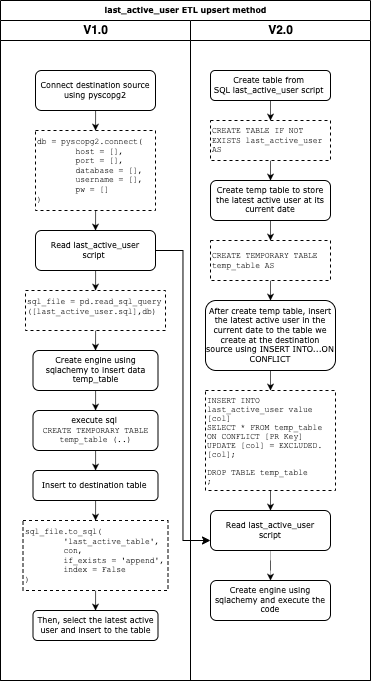

The diagram above was exported from draw.io. Its source (the exported page's mxGraphModel, read from the mxfile embedded in the PNG):
<mxGraphModel dx="1311" dy="936" grid="1" gridSize="10" guides="1" tooltips="1" connect="1" arrows="1" fold="1" page="1" pageScale="1" pageWidth="1100" pageHeight="850" background="none" math="0" shadow="0">
  <root>
    <mxCell id="0" />
    <mxCell id="1" parent="0" />
    <mxCell id="77e6c97f196da883-1" value="last_active_user ETL upsert method" style="swimlane;html=1;childLayout=stackLayout;startSize=20;rounded=0;shadow=0;labelBackgroundColor=none;strokeWidth=1;fontFamily=Verdana;fontSize=8;align=center;" parent="1" vertex="1">
      <mxGeometry x="365" y="40" width="370" height="680" as="geometry">
        <mxRectangle x="370" y="40" width="60" height="20" as="alternateBounds" />
      </mxGeometry>
    </mxCell>
    <mxCell id="77e6c97f196da883-2" value="V1.0" style="swimlane;html=1;startSize=20;verticalAlign=middle;" parent="77e6c97f196da883-1" vertex="1">
      <mxGeometry y="20" width="190" height="660" as="geometry" />
    </mxCell>
    <mxCell id="sHSdaeR15oTPpigQ8m_5-28" style="edgeStyle=orthogonalEdgeStyle;rounded=0;orthogonalLoop=1;jettySize=auto;html=1;strokeWidth=0.3;fontFamily=Courier New;fontSize=8;" edge="1" parent="77e6c97f196da883-2" source="sHSdaeR15oTPpigQ8m_5-15" target="sHSdaeR15oTPpigQ8m_5-16">
      <mxGeometry relative="1" as="geometry" />
    </mxCell>
    <mxCell id="sHSdaeR15oTPpigQ8m_5-15" value="Read last_active_user &lt;br&gt;script&amp;nbsp;" style="rounded=1;whiteSpace=wrap;html=1;shadow=0;labelBackgroundColor=none;strokeWidth=1;fontFamily=Verdana;fontSize=8;align=center;" vertex="1" parent="77e6c97f196da883-2">
      <mxGeometry x="35" y="210" width="120" height="40" as="geometry" />
    </mxCell>
    <mxCell id="sHSdaeR15oTPpigQ8m_5-29" style="edgeStyle=orthogonalEdgeStyle;rounded=0;orthogonalLoop=1;jettySize=auto;html=1;entryX=0.5;entryY=0;entryDx=0;entryDy=0;strokeWidth=0.3;fontFamily=Courier New;fontSize=8;" edge="1" parent="77e6c97f196da883-2" source="sHSdaeR15oTPpigQ8m_5-16" target="sHSdaeR15oTPpigQ8m_5-20">
      <mxGeometry relative="1" as="geometry" />
    </mxCell>
    <mxCell id="sHSdaeR15oTPpigQ8m_5-16" value="sql_file = pd.read_sql_query&lt;br&gt;([last_active_user.sql],db)" style="rounded=0;whiteSpace=wrap;html=1;shadow=0;glass=0;dashed=1;sketch=0;fontFamily=Courier New;fontSize=8;align=left;verticalAlign=top;" vertex="1" parent="77e6c97f196da883-2">
      <mxGeometry x="25" y="270" width="140" height="40" as="geometry" />
    </mxCell>
    <mxCell id="sHSdaeR15oTPpigQ8m_5-26" style="edgeStyle=orthogonalEdgeStyle;rounded=0;orthogonalLoop=1;jettySize=auto;html=1;entryX=0.5;entryY=0;entryDx=0;entryDy=0;strokeWidth=0.3;fontFamily=Courier New;fontSize=8;" edge="1" parent="77e6c97f196da883-2" source="sHSdaeR15oTPpigQ8m_5-18" target="sHSdaeR15oTPpigQ8m_5-19">
      <mxGeometry relative="1" as="geometry" />
    </mxCell>
    <mxCell id="sHSdaeR15oTPpigQ8m_5-18" value="Connect destination source using pyscopg2" style="rounded=1;whiteSpace=wrap;html=1;shadow=0;labelBackgroundColor=none;strokeWidth=1;fontFamily=Verdana;fontSize=8;align=center;" vertex="1" parent="77e6c97f196da883-2">
      <mxGeometry x="35" y="50" width="120" height="40" as="geometry" />
    </mxCell>
    <mxCell id="sHSdaeR15oTPpigQ8m_5-27" style="edgeStyle=orthogonalEdgeStyle;rounded=0;orthogonalLoop=1;jettySize=auto;html=1;entryX=0.5;entryY=0;entryDx=0;entryDy=0;strokeWidth=0.3;fontFamily=Courier New;fontSize=8;" edge="1" parent="77e6c97f196da883-2" source="sHSdaeR15oTPpigQ8m_5-19" target="sHSdaeR15oTPpigQ8m_5-15">
      <mxGeometry relative="1" as="geometry" />
    </mxCell>
    <mxCell id="sHSdaeR15oTPpigQ8m_5-19" value="db = pyscopg2.connect(&lt;br&gt;&lt;span style=&quot;white-space: pre;&quot;&gt;&#09;&lt;/span&gt;host = [],&lt;br&gt;&lt;span style=&quot;white-space: pre;&quot;&gt;&#09;&lt;/span&gt;port = [],&lt;br&gt;&lt;span style=&quot;white-space: pre;&quot;&gt;&#09;&lt;/span&gt;database = [],&lt;br&gt;&lt;span style=&quot;white-space: pre;&quot;&gt;&#09;&lt;/span&gt;username = [],&lt;br&gt;&lt;span style=&quot;white-space: pre;&quot;&gt;&#09;&lt;/span&gt;pw = []&lt;br&gt;)&lt;br&gt;" style="rounded=0;whiteSpace=wrap;html=1;shadow=0;glass=0;dashed=1;sketch=0;fontFamily=Courier New;fontSize=8;align=left;verticalAlign=top;" vertex="1" parent="77e6c97f196da883-2">
      <mxGeometry x="35" y="110" width="120" height="80" as="geometry" />
    </mxCell>
    <mxCell id="sHSdaeR15oTPpigQ8m_5-30" style="edgeStyle=orthogonalEdgeStyle;rounded=0;orthogonalLoop=1;jettySize=auto;html=1;strokeWidth=0.3;fontFamily=Courier New;fontSize=8;" edge="1" parent="77e6c97f196da883-2" source="sHSdaeR15oTPpigQ8m_5-20" target="sHSdaeR15oTPpigQ8m_5-22">
      <mxGeometry relative="1" as="geometry" />
    </mxCell>
    <mxCell id="sHSdaeR15oTPpigQ8m_5-20" value="Create engine using sqlachemy to insert data temp_table" style="rounded=1;whiteSpace=wrap;html=1;shadow=0;labelBackgroundColor=none;strokeWidth=1;fontFamily=Verdana;fontSize=8;align=center;" vertex="1" parent="77e6c97f196da883-2">
      <mxGeometry x="32.5" y="330" width="125" height="40" as="geometry" />
    </mxCell>
    <mxCell id="sHSdaeR15oTPpigQ8m_5-31" style="edgeStyle=orthogonalEdgeStyle;rounded=0;orthogonalLoop=1;jettySize=auto;html=1;strokeWidth=0.3;fontFamily=Courier New;fontSize=8;" edge="1" parent="77e6c97f196da883-2" source="sHSdaeR15oTPpigQ8m_5-22" target="sHSdaeR15oTPpigQ8m_5-23">
      <mxGeometry relative="1" as="geometry" />
    </mxCell>
    <mxCell id="sHSdaeR15oTPpigQ8m_5-22" value="execute sql&amp;nbsp;&lt;br&gt;&lt;font face=&quot;Courier New&quot;&gt;CREATE TEMPORARY TABLE temp_table (..)&lt;/font&gt;" style="rounded=1;whiteSpace=wrap;html=1;shadow=0;labelBackgroundColor=none;strokeWidth=1;fontFamily=Verdana;fontSize=8;align=center;" vertex="1" parent="77e6c97f196da883-2">
      <mxGeometry x="32.5" y="390" width="125" height="40" as="geometry" />
    </mxCell>
    <mxCell id="sHSdaeR15oTPpigQ8m_5-32" style="edgeStyle=orthogonalEdgeStyle;rounded=0;orthogonalLoop=1;jettySize=auto;html=1;entryX=0.5;entryY=0;entryDx=0;entryDy=0;strokeWidth=0.3;fontFamily=Courier New;fontSize=8;" edge="1" parent="77e6c97f196da883-2" source="sHSdaeR15oTPpigQ8m_5-23" target="sHSdaeR15oTPpigQ8m_5-24">
      <mxGeometry relative="1" as="geometry" />
    </mxCell>
    <mxCell id="sHSdaeR15oTPpigQ8m_5-23" value="Insert to destination table&amp;nbsp;" style="rounded=1;whiteSpace=wrap;html=1;shadow=0;labelBackgroundColor=none;strokeWidth=1;fontFamily=Verdana;fontSize=8;align=center;" vertex="1" parent="77e6c97f196da883-2">
      <mxGeometry x="32.5" y="450" width="125" height="30" as="geometry" />
    </mxCell>
    <mxCell id="sHSdaeR15oTPpigQ8m_5-33" style="edgeStyle=orthogonalEdgeStyle;rounded=0;orthogonalLoop=1;jettySize=auto;html=1;entryX=0.5;entryY=0;entryDx=0;entryDy=0;strokeWidth=0.3;fontFamily=Courier New;fontSize=8;" edge="1" parent="77e6c97f196da883-2" source="sHSdaeR15oTPpigQ8m_5-24" target="sHSdaeR15oTPpigQ8m_5-25">
      <mxGeometry relative="1" as="geometry" />
    </mxCell>
    <mxCell id="sHSdaeR15oTPpigQ8m_5-24" value="sql_file.to_sql(&lt;br&gt;&lt;span style=&quot;white-space: pre;&quot;&gt;&#09;&lt;/span&gt;'last_active_table',&lt;br&gt;&lt;span style=&quot;white-space: pre;&quot;&gt;&#09;&lt;/span&gt;con,&lt;br&gt;&lt;span style=&quot;white-space: pre;&quot;&gt;&#09;&lt;/span&gt;if_exists = 'append',&lt;br&gt;&lt;span style=&quot;white-space: pre;&quot;&gt;&#09;&lt;/span&gt;index = False&lt;br&gt;)&lt;br&gt;" style="rounded=0;whiteSpace=wrap;html=1;shadow=0;glass=0;dashed=1;sketch=0;fontFamily=Courier New;fontSize=8;align=left;verticalAlign=top;" vertex="1" parent="77e6c97f196da883-2">
      <mxGeometry x="22.5" y="500" width="145" height="70" as="geometry" />
    </mxCell>
    <mxCell id="sHSdaeR15oTPpigQ8m_5-25" value="Then, select the latest active user and insert to the table" style="rounded=1;whiteSpace=wrap;html=1;shadow=0;labelBackgroundColor=none;strokeWidth=1;fontFamily=Verdana;fontSize=8;align=center;" vertex="1" parent="77e6c97f196da883-2">
      <mxGeometry x="32.5" y="590" width="125" height="30" as="geometry" />
    </mxCell>
    <mxCell id="77e6c97f196da883-3" value="V2.0" style="swimlane;html=1;startSize=20;" parent="77e6c97f196da883-1" vertex="1">
      <mxGeometry x="190" y="20" width="180" height="660" as="geometry" />
    </mxCell>
    <mxCell id="sHSdaeR15oTPpigQ8m_5-8" style="edgeStyle=orthogonalEdgeStyle;rounded=0;orthogonalLoop=1;jettySize=auto;html=1;entryX=0.5;entryY=0;entryDx=0;entryDy=0;fontFamily=Courier New;fontSize=8;strokeWidth=0.3;" edge="1" parent="77e6c97f196da883-3" source="77e6c97f196da883-8" target="sHSdaeR15oTPpigQ8m_5-5">
      <mxGeometry relative="1" as="geometry" />
    </mxCell>
    <mxCell id="77e6c97f196da883-8" value="Create table from&amp;nbsp;&lt;br&gt;SQL last_active_user script&amp;nbsp;" style="rounded=1;whiteSpace=wrap;html=1;shadow=0;labelBackgroundColor=none;strokeWidth=1;fontFamily=Verdana;fontSize=8;align=center;" parent="77e6c97f196da883-3" vertex="1">
      <mxGeometry x="20" y="50" width="120" height="30" as="geometry" />
    </mxCell>
    <mxCell id="sHSdaeR15oTPpigQ8m_5-9" style="edgeStyle=orthogonalEdgeStyle;rounded=0;orthogonalLoop=1;jettySize=auto;html=1;strokeWidth=0.3;fontFamily=Courier New;fontSize=8;" edge="1" parent="77e6c97f196da883-3" source="sHSdaeR15oTPpigQ8m_5-5" target="77e6c97f196da883-9">
      <mxGeometry relative="1" as="geometry" />
    </mxCell>
    <mxCell id="sHSdaeR15oTPpigQ8m_5-5" value="CREATE TABLE IF NOT EXISTS last_active_user AS" style="rounded=0;whiteSpace=wrap;html=1;shadow=0;glass=0;dashed=1;sketch=0;fontFamily=Courier New;fontSize=8;align=left;" vertex="1" parent="77e6c97f196da883-3">
      <mxGeometry x="20" y="100" width="120" height="40" as="geometry" />
    </mxCell>
    <mxCell id="sHSdaeR15oTPpigQ8m_5-10" style="edgeStyle=orthogonalEdgeStyle;rounded=0;orthogonalLoop=1;jettySize=auto;html=1;entryX=0.5;entryY=0;entryDx=0;entryDy=0;strokeWidth=0.3;fontFamily=Courier New;fontSize=8;" edge="1" parent="77e6c97f196da883-3" source="77e6c97f196da883-9" target="sHSdaeR15oTPpigQ8m_5-6">
      <mxGeometry relative="1" as="geometry" />
    </mxCell>
    <mxCell id="77e6c97f196da883-9" value="Create temp table to store the latest active user at its current date" style="rounded=1;whiteSpace=wrap;html=1;shadow=0;labelBackgroundColor=none;strokeWidth=1;fontFamily=Verdana;fontSize=8;align=center;" parent="77e6c97f196da883-3" vertex="1">
      <mxGeometry x="20" y="160" width="120" height="40" as="geometry" />
    </mxCell>
    <mxCell id="sHSdaeR15oTPpigQ8m_5-11" style="edgeStyle=orthogonalEdgeStyle;rounded=0;orthogonalLoop=1;jettySize=auto;html=1;strokeWidth=0.3;fontFamily=Courier New;fontSize=8;" edge="1" parent="77e6c97f196da883-3" source="sHSdaeR15oTPpigQ8m_5-6" target="sHSdaeR15oTPpigQ8m_5-3">
      <mxGeometry relative="1" as="geometry" />
    </mxCell>
    <mxCell id="sHSdaeR15oTPpigQ8m_5-6" value="CREATE TEMPORARY TABLE temp_table AS" style="rounded=0;whiteSpace=wrap;html=1;shadow=0;glass=0;dashed=1;sketch=0;fontFamily=Courier New;fontSize=8;align=left;" vertex="1" parent="77e6c97f196da883-3">
      <mxGeometry x="20" y="220" width="120" height="40" as="geometry" />
    </mxCell>
    <mxCell id="sHSdaeR15oTPpigQ8m_5-12" style="edgeStyle=orthogonalEdgeStyle;rounded=0;orthogonalLoop=1;jettySize=auto;html=1;entryX=0.5;entryY=0;entryDx=0;entryDy=0;strokeWidth=0.3;fontFamily=Courier New;fontSize=8;" edge="1" parent="77e6c97f196da883-3" source="sHSdaeR15oTPpigQ8m_5-3" target="sHSdaeR15oTPpigQ8m_5-7">
      <mxGeometry relative="1" as="geometry" />
    </mxCell>
    <mxCell id="sHSdaeR15oTPpigQ8m_5-3" value="After create temp table, insert the latest active user in the current date to the table we create at the destination source using INSERT INTO...ON CONFLICT" style="rounded=1;whiteSpace=wrap;html=1;shadow=0;labelBackgroundColor=none;strokeWidth=1;fontFamily=Verdana;fontSize=8;align=center;" vertex="1" parent="77e6c97f196da883-3">
      <mxGeometry x="15" y="280" width="130" height="70" as="geometry" />
    </mxCell>
    <mxCell id="sHSdaeR15oTPpigQ8m_5-38" style="edgeStyle=orthogonalEdgeStyle;rounded=0;orthogonalLoop=1;jettySize=auto;html=1;entryX=0.5;entryY=0;entryDx=0;entryDy=0;strokeWidth=0.3;fontFamily=Courier New;fontSize=8;" edge="1" parent="77e6c97f196da883-3" source="sHSdaeR15oTPpigQ8m_5-7" target="sHSdaeR15oTPpigQ8m_5-36">
      <mxGeometry relative="1" as="geometry" />
    </mxCell>
    <mxCell id="sHSdaeR15oTPpigQ8m_5-7" value="&lt;div style=&quot;border-color: var(--border-color); font-family: Verdana; line-height: 8px;&quot;&gt;&lt;font style=&quot;border-color: var(--border-color);&quot; face=&quot;Courier New&quot;&gt;INSERT INTO last_active_user value [col]&lt;/font&gt;&lt;/div&gt;&lt;div style=&quot;border-color: var(--border-color); font-family: Verdana; line-height: 8px;&quot;&gt;&lt;span style=&quot;border-color: var(--border-color); background-color: initial;&quot;&gt;&lt;font style=&quot;border-color: var(--border-color);&quot; face=&quot;Courier New&quot;&gt;SELECT * FROM temp_table&lt;/font&gt;&lt;/span&gt;&lt;/div&gt;&lt;div style=&quot;border-color: var(--border-color); font-family: Verdana; line-height: 8px;&quot;&gt;&lt;span style=&quot;border-color: var(--border-color); background-color: initial;&quot;&gt;&lt;font style=&quot;border-color: var(--border-color);&quot; face=&quot;Courier New&quot;&gt;ON CONFLICT [PR Key] UPDATE [col] = EXCLUDED.[col];&lt;br&gt;&lt;br&gt;DROP TABLE temp_table&lt;br&gt;;&lt;/font&gt;&lt;/span&gt;&lt;/div&gt;" style="rounded=0;whiteSpace=wrap;html=1;shadow=0;glass=0;dashed=1;sketch=0;fontFamily=Courier New;fontSize=8;align=left;" vertex="1" parent="77e6c97f196da883-3">
      <mxGeometry x="15" y="370" width="130" height="100" as="geometry" />
    </mxCell>
    <mxCell id="sHSdaeR15oTPpigQ8m_5-39" style="edgeStyle=orthogonalEdgeStyle;rounded=0;orthogonalLoop=1;jettySize=auto;html=1;entryX=0.5;entryY=0;entryDx=0;entryDy=0;strokeWidth=0.3;fontFamily=Courier New;fontSize=8;" edge="1" parent="77e6c97f196da883-3" source="sHSdaeR15oTPpigQ8m_5-36" target="sHSdaeR15oTPpigQ8m_5-37">
      <mxGeometry relative="1" as="geometry" />
    </mxCell>
    <mxCell id="sHSdaeR15oTPpigQ8m_5-36" value="Read last_active_user&lt;br&gt;script" style="rounded=1;whiteSpace=wrap;html=1;shadow=0;labelBackgroundColor=none;strokeWidth=1;fontFamily=Verdana;fontSize=8;align=center;" vertex="1" parent="77e6c97f196da883-3">
      <mxGeometry x="20" y="490" width="120" height="40" as="geometry" />
    </mxCell>
    <mxCell id="sHSdaeR15oTPpigQ8m_5-37" value="Create engine using sqlachemy and execute the code" style="rounded=1;whiteSpace=wrap;html=1;shadow=0;labelBackgroundColor=none;strokeWidth=1;fontFamily=Verdana;fontSize=8;align=center;" vertex="1" parent="77e6c97f196da883-3">
      <mxGeometry x="20" y="560" width="120" height="40" as="geometry" />
    </mxCell>
    <mxCell id="sHSdaeR15oTPpigQ8m_5-40" style="edgeStyle=orthogonalEdgeStyle;rounded=0;orthogonalLoop=1;jettySize=auto;html=1;entryX=0;entryY=0.75;entryDx=0;entryDy=0;strokeWidth=1;fontFamily=Courier New;fontSize=8;" edge="1" parent="77e6c97f196da883-1" source="sHSdaeR15oTPpigQ8m_5-15" target="sHSdaeR15oTPpigQ8m_5-36">
      <mxGeometry relative="1" as="geometry" />
    </mxCell>
  </root>
</mxGraphModel>